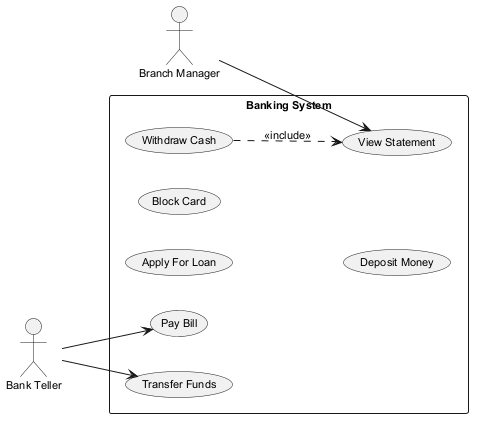

The diagram above was rendered by PlantUML. Its source (embedded in the PNG):
@startuml
skinparam backgroundColor #FFFFFF
skinparam classBackgroundColor #E8F4FA
skinparam classBorderColor #2C7DA0
skinparam defaultFontSize 11
left to right direction
actor "Bank Teller" as BT
actor "Branch Manager" as BM
rectangle "Banking System" {
  usecase "Apply For Loan" as UC_ApplyForLoan
  usecase "View Statement" as UC_ViewStatement
  usecase "Block Card" as UC_BlockCard
  usecase "Withdraw Cash" as UC_WithdrawCash
  usecase "Deposit Money" as UC_DepositMoney
  usecase "Pay Bill" as UC_PayBill
  usecase "Transfer Funds" as UC_TransferFunds
}
BT --> UC_TransferFunds
BT --> UC_PayBill
BM --> UC_ViewStatement
UC_WithdrawCash ..> UC_ViewStatement : <<include>>
@enduml